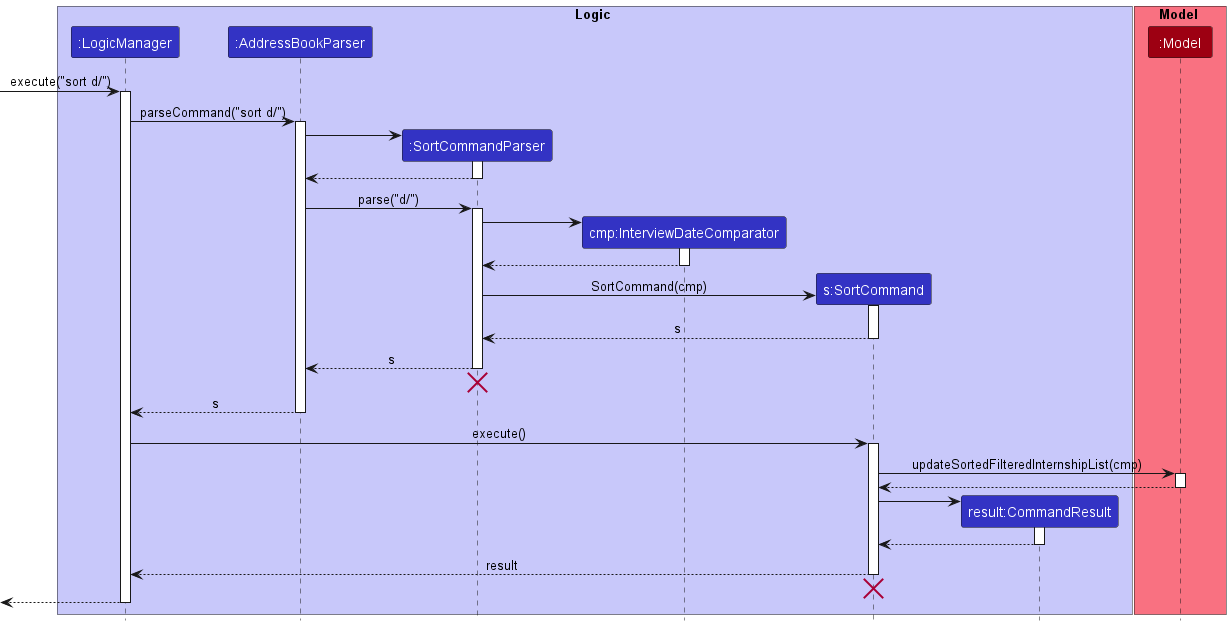

The diagram above was rendered by PlantUML. Its source (embedded in the PNG):
@startuml
!include style.puml

box Logic LOGIC_COLOR_T1
participant ":LogicManager" as LogicManager LOGIC_COLOR
participant ":AddressBookParser" as AddressBookParser LOGIC_COLOR
participant ":SortCommandParser" as SortCommandParser LOGIC_COLOR
participant "cmp:InterviewDateComparator" as InterviewDateComparator LOGIC_COLOR
participant "s:SortCommand" as SortCommand LOGIC_COLOR
participant "result:CommandResult" as CommandResult LOGIC_COLOR
end box

box Model MODEL_COLOR_T1
participant ":Model" as Model MODEL_COLOR
end box

[-> LogicManager : execute("sort d/")
activate LogicManager

LogicManager -> AddressBookParser : parseCommand("sort d/")
activate AddressBookParser

create SortCommandParser
AddressBookParser -> SortCommandParser
activate SortCommandParser

SortCommandParser --> AddressBookParser
deactivate SortCommandParser

AddressBookParser -> SortCommandParser : parse("d/")
activate SortCommandParser

create InterviewDateComparator
SortCommandParser -> InterviewDateComparator
activate InterviewDateComparator

InterviewDateComparator --> SortCommandParser
deactivate InterviewDateComparator

create SortCommand
SortCommandParser -> SortCommand : SortCommand(cmp)
activate SortCommand

SortCommand --> SortCommandParser : s
deactivate SortCommand

SortCommandParser --> AddressBookParser : s
deactivate SortCommandParser
'Hidden arrow to position the destroy marker below the end of the activation bar.
SortCommandParser -[hidden]-> AddressBookParser
destroy SortCommandParser

AddressBookParser --> LogicManager : s
deactivate AddressBookParser

LogicManager -> SortCommand : execute()
activate SortCommand

SortCommand -> Model : updateSortedFilteredInternshipList(cmp)
activate Model

Model --> SortCommand
deactivate Model

create CommandResult
SortCommand -> CommandResult
activate CommandResult

CommandResult --> SortCommand
deactivate CommandResult

SortCommand --> LogicManager : result
deactivate SortCommand

'Hidden arrow to position the destroy marker below the end of the activation bar.
SortCommand -[hidden]-> LogicManager
destroy SortCommand


[<--LogicManager
deactivate LogicManager
@enduml